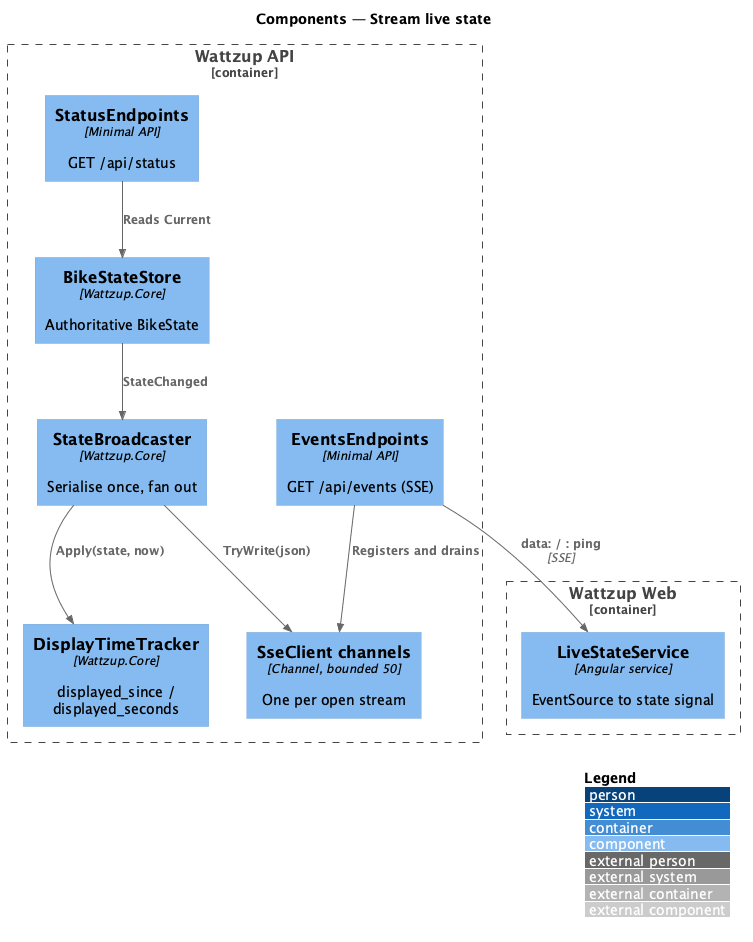

The diagram above was rendered by PlantUML. Its source (embedded in the PNG):
@startuml
!include <C4/C4_Component>
LAYOUT_WITH_LEGEND()
title Components — Stream live state

Container_Boundary(be, "Wattzup API") {
  Component(store, "BikeStateStore", "Wattzup.Core", "Authoritative BikeState")
  Component(track, "DisplayTimeTracker", "Wattzup.Core", "displayed_since / displayed_seconds")
  Component(bc, "StateBroadcaster", "Wattzup.Core", "Serialise once, fan out")
  Component(clients, "SseClient channels", "Channel, bounded 50", "One per open stream")
  Component(events, "EventsEndpoints", "Minimal API", "GET /api/events (SSE)")
  Component(status, "StatusEndpoints", "Minimal API", "GET /api/status")
}
Container_Boundary(web, "Wattzup Web") {
  Component(live, "LiveStateService", "Angular service", "EventSource to state signal")
}

Rel(store, bc, "StateChanged")
Rel(bc, track, "Apply(state, now)")
Rel(bc, clients, "TryWrite(json)")
Rel(events, clients, "Registers and drains")
Rel(status, store, "Reads Current")
Rel(events, live, "data: / : ping", "SSE")
@enduml